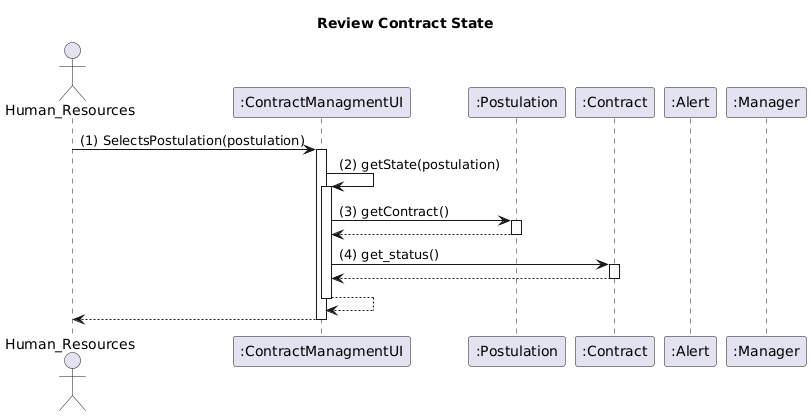

The diagram above was rendered by PlantUML. Its source (embedded in the PNG):
@startuml
Title Review Contract State

actor Human_Resources

participant   ":ContractManagmentUI" as ContractManagmentUI
participant ":Postulation" as Postulation
participant  ":Contract" as Contract 
participant   ":Alert" as Alert
participant  ":Manager" as Manager



Human_Resources -> ContractManagmentUI: (1) SelectsPostulation(postulation)
activate ContractManagmentUI


ContractManagmentUI -> ContractManagmentUI: (2) getState(postulation)

activate ContractManagmentUI

ContractManagmentUI -> Postulation: (3) getContract()
activate Postulation
Postulation --> ContractManagmentUI:

deactivate Postulation

ContractManagmentUI -> Contract: (4) get_status()
activate Contract
Contract --> ContractManagmentUI
deactivate Contract
ContractManagmentUI --> ContractManagmentUI
deactivate ContractManagmentUI

ContractManagmentUI --> Human_Resources
deactivate ContractManagmentUI
@enduml